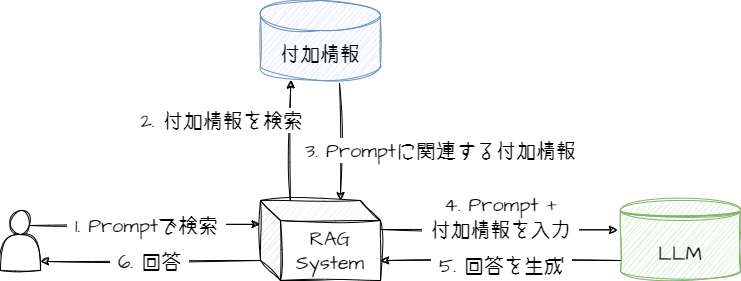

The diagram above was exported from draw.io. Its source (the exported page's mxGraphModel, read from the mxfile embedded in the PNG):
<mxGraphModel dx="1591" dy="1694" grid="1" gridSize="10" guides="1" tooltips="1" connect="1" arrows="1" fold="1" page="1" pageScale="1" pageWidth="1169" pageHeight="827" math="0" shadow="0">
  <root>
    <mxCell id="0" />
    <mxCell id="1" parent="0" />
    <mxCell id="91" value="&lt;font face=&quot;しねきゃぷしょん&quot;&gt;付加情報&lt;/font&gt;" style="shape=cylinder3;whiteSpace=wrap;html=1;boundedLbl=1;backgroundOutline=1;size=15;sketch=1;hachureGap=4;jiggle=2;curveFitting=1;fontFamily=Architects Daughter;fontSource=https%3A%2F%2Ffonts.googleapis.com%2Fcss%3Ffamily%3DArchitects%2BDaughter;fontSize=20;fillColor=#dae8fc;strokeColor=#6c8ebf;" parent="1" vertex="1">
      <mxGeometry x="440" y="160" width="120" height="80" as="geometry" />
    </mxCell>
    <mxCell id="93" value="" style="shape=actor;whiteSpace=wrap;html=1;sketch=1;hachureGap=4;jiggle=2;curveFitting=1;fontFamily=Architects Daughter;fontSource=https%3A%2F%2Ffonts.googleapis.com%2Fcss%3Ffamily%3DArchitects%2BDaughter;fontSize=20;" parent="1" vertex="1">
      <mxGeometry x="180" y="370" width="40" height="60" as="geometry" />
    </mxCell>
    <mxCell id="94" value="RAG&lt;br&gt;System" style="shape=cube;whiteSpace=wrap;html=1;boundedLbl=1;backgroundOutline=1;darkOpacity=0.05;darkOpacity2=0.1;sketch=1;hachureGap=4;jiggle=2;curveFitting=1;fontFamily=Architects Daughter;fontSource=https%3A%2F%2Ffonts.googleapis.com%2Fcss%3Ffamily%3DArchitects%2BDaughter;fontSize=20;" parent="1" vertex="1">
      <mxGeometry x="440" y="360" width="120" height="80" as="geometry" />
    </mxCell>
    <mxCell id="95" value="" style="endArrow=classic;html=1;sketch=1;hachureGap=4;jiggle=2;curveFitting=1;fontFamily=Architects Daughter;fontSource=https%3A%2F%2Ffonts.googleapis.com%2Fcss%3Ffamily%3DArchitects%2BDaughter;fontSize=16;exitX=0.75;exitY=0.25;exitDx=0;exitDy=0;exitPerimeter=0;entryX=-0.002;entryY=0.298;entryDx=0;entryDy=0;entryPerimeter=0;" parent="1" source="93" target="94" edge="1">
      <mxGeometry width="50" height="50" relative="1" as="geometry">
        <mxPoint x="610" y="640" as="sourcePoint" />
        <mxPoint x="660" y="590" as="targetPoint" />
      </mxGeometry>
    </mxCell>
    <mxCell id="96" value="&amp;nbsp;1. Prompt&lt;font face=&quot;しねきゃぷしょん&quot;&gt;で検索&lt;/font&gt;&amp;nbsp;" style="edgeLabel;html=1;align=center;verticalAlign=middle;resizable=0;points=[];fontSize=20;fontFamily=Architects Daughter;" parent="95" vertex="1" connectable="0">
      <mxGeometry x="0.439" y="-4" relative="1" as="geometry">
        <mxPoint x="-50" y="-4" as="offset" />
      </mxGeometry>
    </mxCell>
    <mxCell id="98" value="" style="endArrow=classic;html=1;sketch=1;hachureGap=4;jiggle=2;curveFitting=1;fontFamily=Architects Daughter;fontSource=https%3A%2F%2Ffonts.googleapis.com%2Fcss%3Ffamily%3DArchitects%2BDaughter;fontSize=16;exitX=0.248;exitY=-0.002;exitDx=0;exitDy=0;exitPerimeter=0;entryX=0.252;entryY=0.993;entryDx=0;entryDy=0;entryPerimeter=0;" parent="1" source="94" target="91" edge="1">
      <mxGeometry width="50" height="50" relative="1" as="geometry">
        <mxPoint x="286" y="410" as="sourcePoint" />
        <mxPoint x="450" y="410" as="targetPoint" />
      </mxGeometry>
    </mxCell>
    <mxCell id="99" value="2. &lt;font face=&quot;しねきゃぷしょん&quot;&gt;付加情報を検索&lt;/font&gt;" style="edgeLabel;html=1;align=center;verticalAlign=middle;resizable=0;points=[];fontSize=20;fontFamily=Architects Daughter;" parent="98" vertex="1" connectable="0">
      <mxGeometry x="0.439" y="-4" relative="1" as="geometry">
        <mxPoint x="-74" y="7" as="offset" />
      </mxGeometry>
    </mxCell>
    <mxCell id="100" value="" style="endArrow=classic;html=1;sketch=1;hachureGap=4;jiggle=2;curveFitting=1;fontFamily=Architects Daughter;fontSource=https%3A%2F%2Ffonts.googleapis.com%2Fcss%3Ffamily%3DArchitects%2BDaughter;fontSize=16;exitX=0.658;exitY=1.033;exitDx=0;exitDy=0;exitPerimeter=0;entryX=0.667;entryY=0;entryDx=0;entryDy=0;entryPerimeter=0;" parent="1" source="91" target="94" edge="1">
      <mxGeometry width="50" height="50" relative="1" as="geometry">
        <mxPoint x="479.76" y="369.8399999999999" as="sourcePoint" />
        <mxPoint x="480.24" y="249.43999999999994" as="targetPoint" />
      </mxGeometry>
    </mxCell>
    <mxCell id="101" value="3. Prompt&lt;font face=&quot;しねきゃぷしょん&quot;&gt;に関連する付加情報&lt;/font&gt;" style="edgeLabel;html=1;align=center;verticalAlign=middle;resizable=0;points=[];fontSize=20;fontFamily=Architects Daughter;" parent="100" vertex="1" connectable="0">
      <mxGeometry x="0.439" y="-4" relative="1" as="geometry">
        <mxPoint x="104" y="-17" as="offset" />
      </mxGeometry>
    </mxCell>
    <mxCell id="102" value="LLM" style="shape=datastore;whiteSpace=wrap;html=1;sketch=1;hachureGap=4;jiggle=2;curveFitting=1;fontFamily=Architects Daughter;fontSource=https%3A%2F%2Ffonts.googleapis.com%2Fcss%3Ffamily%3DArchitects%2BDaughter;fontSize=20;fillColor=#d5e8d4;strokeColor=#82b366;" parent="1" vertex="1">
      <mxGeometry x="800" y="360" width="120" height="80" as="geometry" />
    </mxCell>
    <mxCell id="103" value="" style="endArrow=classic;html=1;sketch=1;hachureGap=4;jiggle=2;curveFitting=1;fontFamily=Architects Daughter;fontSource=https%3A%2F%2Ffonts.googleapis.com%2Fcss%3Ffamily%3DArchitects%2BDaughter;fontSize=16;exitX=0;exitY=0.75;exitDx=0;exitDy=0;exitPerimeter=0;" parent="1" source="102" edge="1">
      <mxGeometry width="50" height="50" relative="1" as="geometry">
        <mxPoint x="474.86" y="559.8399999999999" as="sourcePoint" />
        <mxPoint x="560" y="420" as="targetPoint" />
      </mxGeometry>
    </mxCell>
    <mxCell id="104" value="&amp;nbsp;5. &lt;font face=&quot;しねきゃぷしょん&quot;&gt;回答を生成&lt;/font&gt;&amp;nbsp;" style="edgeLabel;html=1;align=center;verticalAlign=middle;resizable=0;points=[];fontSize=20;fontFamily=Architects Daughter;" parent="103" vertex="1" connectable="0">
      <mxGeometry x="0.439" y="-4" relative="1" as="geometry">
        <mxPoint x="53" y="8" as="offset" />
      </mxGeometry>
    </mxCell>
    <mxCell id="107" value="" style="endArrow=classic;html=1;sketch=1;hachureGap=4;jiggle=2;curveFitting=1;fontFamily=Architects Daughter;fontSource=https%3A%2F%2Ffonts.googleapis.com%2Fcss%3Ffamily%3DArchitects%2BDaughter;fontSize=16;entryX=1.005;entryY=0.85;entryDx=0;entryDy=0;entryPerimeter=0;exitX=0;exitY=0;exitDx=0;exitDy=60;exitPerimeter=0;" parent="1" source="94" target="93" edge="1">
      <mxGeometry width="50" height="50" relative="1" as="geometry">
        <mxPoint x="470" y="430" as="sourcePoint" />
        <mxPoint x="520" y="380" as="targetPoint" />
      </mxGeometry>
    </mxCell>
    <mxCell id="109" value="&amp;nbsp;6. &lt;font face=&quot;しねきゃぷしょん&quot;&gt;回答&lt;/font&gt;&amp;nbsp;" style="edgeLabel;html=1;align=center;verticalAlign=middle;resizable=0;points=[];fontSize=20;fontFamily=Architects Daughter;" parent="107" vertex="1" connectable="0">
      <mxGeometry x="-0.3665" y="3" relative="1" as="geometry">
        <mxPoint x="-42" y="-3" as="offset" />
      </mxGeometry>
    </mxCell>
    <mxCell id="110" value="" style="endArrow=classic;html=1;sketch=1;hachureGap=4;jiggle=2;curveFitting=1;fontFamily=Architects Daughter;fontSource=https%3A%2F%2Ffonts.googleapis.com%2Fcss%3Ffamily%3DArchitects%2BDaughter;fontSize=16;entryX=-0.026;entryY=0.367;entryDx=0;entryDy=0;entryPerimeter=0;exitX=0;exitY=0;exitDx=120;exitDy=20;exitPerimeter=0;" parent="1" target="102" edge="1">
      <mxGeometry width="50" height="50" relative="1" as="geometry">
        <mxPoint x="560" y="389" as="sourcePoint" />
        <mxPoint x="720" y="388.99999999999994" as="targetPoint" />
      </mxGeometry>
    </mxCell>
    <mxCell id="111" value="&amp;nbsp;4. Prompt +&amp;nbsp;&lt;br&gt;&amp;nbsp;&lt;font face=&quot;しねきゃぷしょん&quot;&gt;付加情報を入力&lt;/font&gt;&amp;nbsp;" style="edgeLabel;html=1;align=center;verticalAlign=middle;resizable=0;points=[];fontSize=20;fontFamily=Architects Daughter;" parent="110" vertex="1" connectable="0">
      <mxGeometry x="0.439" y="-4" relative="1" as="geometry">
        <mxPoint x="-50" y="-17" as="offset" />
      </mxGeometry>
    </mxCell>
  </root>
</mxGraphModel>